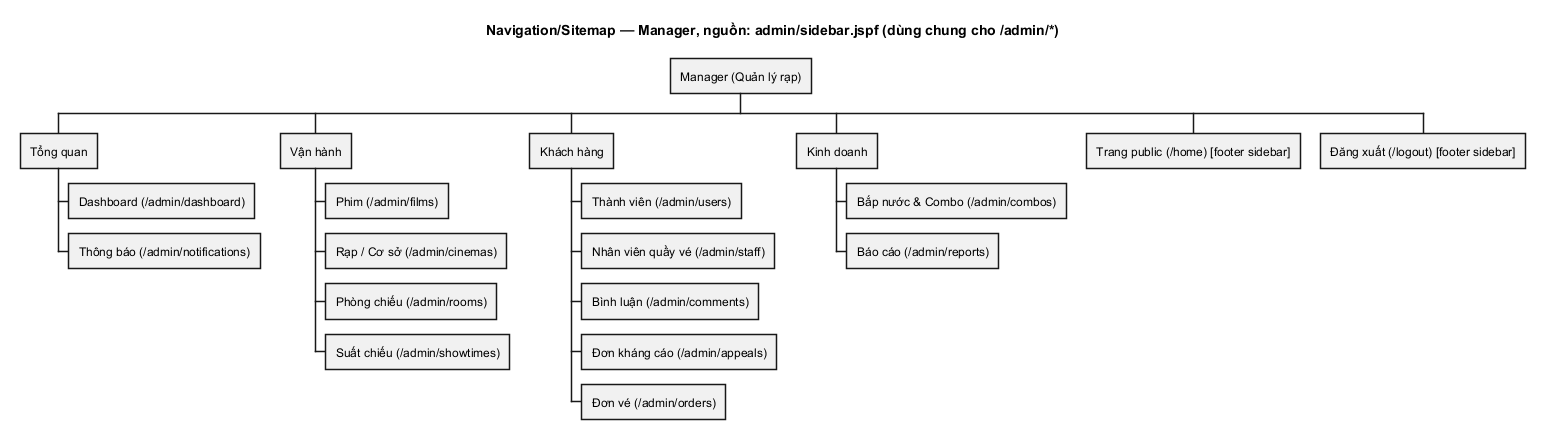

The diagram above was rendered by PlantUML. Its source (embedded in the PNG):
@startwbs NAV_04_Manager
title Navigation/Sitemap — Manager, nguồn: admin/sidebar.jspf (dùng chung cho /admin/*)
skinparam monochrome true
skinparam shadowing false
skinparam defaultFontName SansSerif

* Manager (Quản lý rạp)
** Tổng quan
*** Dashboard (/admin/dashboard)
*** Thông báo (/admin/notifications)
** Vận hành
*** Phim (/admin/films)
*** Rạp / Cơ sở (/admin/cinemas)
*** Phòng chiếu (/admin/rooms)
*** Suất chiếu (/admin/showtimes)
** Khách hàng
*** Thành viên (/admin/users)
*** Nhân viên quầy vé (/admin/staff)
*** Bình luận (/admin/comments)
*** Đơn kháng cáo (/admin/appeals)
*** Đơn vé (/admin/orders)
** Kinh doanh
*** Bắp nước & Combo (/admin/combos)
*** Báo cáo (/admin/reports)
** Trang public (/home) [footer sidebar]
** Đăng xuất (/logout) [footer sidebar]
@endwbs